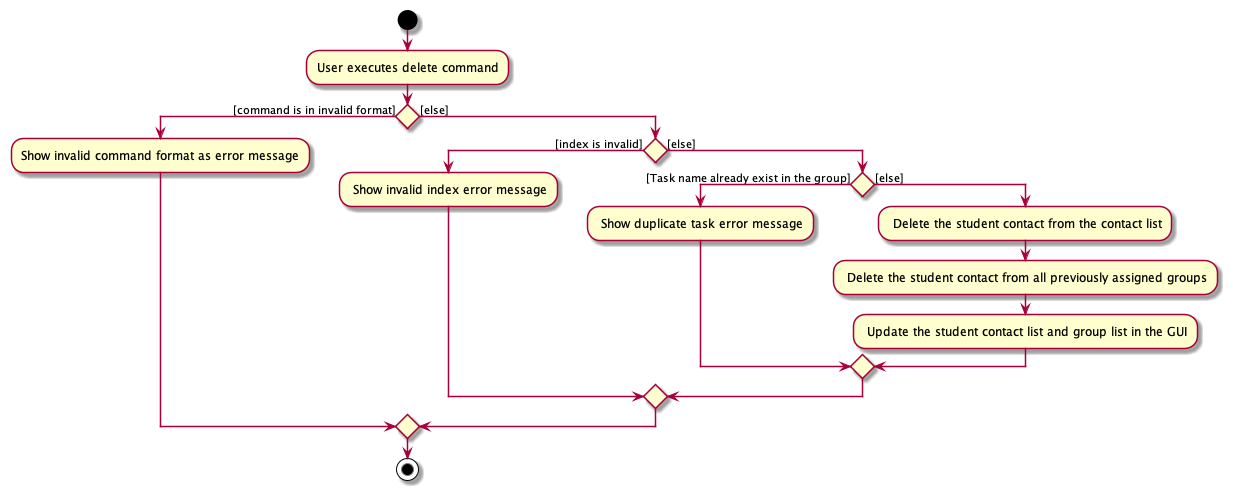

The diagram above was rendered by PlantUML. Its source (embedded in the PNG):
@startuml
start
:User executes delete command;

'Since the beta syntax does not support placing the condition outside the
'diamond we place it as the true branch instead.

if () then ([command is in invalid format])
    :Show invalid command format as error message;


else ([else])
    if () then ([index is invalid])
    : Show invalid index error message;
    else([else])
        if () then ([Task name already exist in the group])
        : Show duplicate task error message;
        else ([else])
        : Delete the student contact from the contact list;
        : Delete the student contact from all previously assigned groups;
        : Update the student contact list and group list in the GUI;
        endif
    endif
endif
stop


@enduml